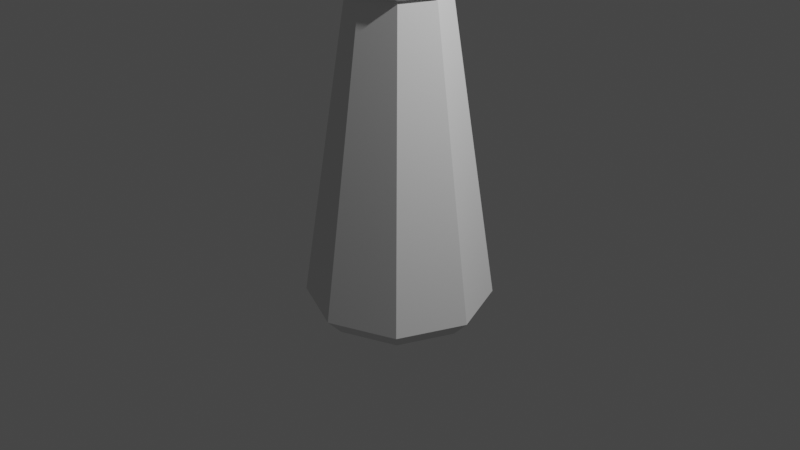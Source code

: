 # Source: pepper.blend  (saved by Blender 3.0.42; exported with 4.5.12 LTS)
import bpy
from mathutils import Matrix  # noqa: F401  (used for matrix-valued properties, if any)

bpy.ops.wm.read_factory_settings(use_empty=True)
scene = bpy.context.scene
scene.name = 'Scene'

# ---- collections
col_collection = bpy.data.collections.new('Collection'); scene.collection.children.link(col_collection)

# ---- world
world_world = bpy.data.worlds.new('World'); scene.world = world_world
world_world.use_nodes = True; world_world.node_tree.nodes.clear()
_N = world_world.node_tree.nodes; _L = world_world.node_tree.links
n0 = _N.new('ShaderNodeOutputWorld'); n0.name = 'World Output'; n0.location = (300, 300)
n1 = _N.new('ShaderNodeBackground'); n1.name = 'Background'; n1.location = (10, 300)
n1.inputs[0].default_value = (0.05088, 0.05088, 0.05088, 1.0)
_L.new(n1.outputs[0], n0.inputs[0])
n0.is_active_output = True
world_world.color = (0.05088, 0.05088, 0.05088)
world_world.use_sun_shadow = False
world_world.sun_shadow_jitter_overblur = 0.0

# ---- cameras
cam_camera = bpy.data.cameras.new('Camera')
cam_camera.clip_end = 100.0
cam_camera.ortho_scale = 7.314

# ---- lights
light_light = bpy.data.lights.new('Light', 'POINT')
light_light.transmission_factor = 0.0
light_light.energy = 1000.0
light_light.shadow_soft_size = 0.1
light_light.shadow_maximum_resolution = 0.006
light_light.use_absolute_resolution = True

# ---- meshes
me_cylinder = bpy.data.meshes.new('Cylinder')
me_cylinder.from_pydata([(3.742e-09, 0.4977, 2.367), (0.3519, 0.3519, 2.367), (0.4977, -2.924e-08, 2.367), (0.3519, -0.3519, 2.367), (-3.977e-08, -0.4977, 2.367), (-0.3519, -0.3519, 2.367), (-0.4977, -1.549e-09, 2.367), (-0.3519, 0.3519, 2.367), (-7.451e-09, 0.8052, -1.0), (1.982e-10, 0.9734, -0.8217), (0.5693, 0.5693, -1.0), (0.6883, 0.6883, -0.8217), (0.8052, -1.043e-07, -1.0), (0.9734, -4.295e-08, -0.8217), (0.5693, -0.5693, -1.0), (0.6883, -0.6883, -0.8217), (-1.639e-07, -0.8052, -1.0), (-8.49e-08, -0.9734, -0.8217), (-0.5693, -0.5693, -1.0), (-0.6883, -0.6883, -0.8217), (-0.8052, 5.215e-08, -1.0), (-0.9734, 1.121e-08, -0.8217), (-0.5693, 0.5693, -1.0), (-0.6883, 0.6883, -0.8217), (0.387, 0.387, 2.395), (1.649e-09, 0.5473, 2.395), (0.5473, -3.039e-08, 2.395), (0.387, -0.387, 2.395), (-4.62e-08, -0.5473, 2.395), (-0.387, -0.387, 2.395), (-0.5473, 6.126e-11, 2.395), (-0.387, 0.387, 2.395), (0.387, 0.387, 2.476), (-4.873e-09, 0.5473, 2.476), (0.5473, -3.039e-08, 2.476), (0.387, -0.387, 2.476), (-5.272e-08, -0.5473, 2.476), (-0.387, -0.387, 2.476), (-0.5473, 6.126e-11, 2.476), (-0.387, 0.387, 2.476), (-0.5156, -0.005106, 3.274), (-0.1637, -0.5212, 2.526), (0.5156, 0.005106, 3.274), (-0.1545, -0.492, 3.274), (-0.1447, -0.4607, 2.605), (0.4202, -0.2989, 3.274), (0.1637, 0.5212, 2.526), (0.1447, 0.4607, 2.605), (0.1637, 0.5212, 2.473), (-0.174, 0.5179, 2.473), (0.4388, 0.3255, 2.473), (-0.4388, -0.3255, 2.473), (-2.067e-07, -8.393e-08, 3.327), (0.44, -0.1382, 3.298), (0.2674, 0.3758, 3.298), (-0.2748, 0.3704, 3.298), (-0.4372, -0.1469, 3.298), (0.004566, -0.4612, 3.298), (-0.4451, 0.3167, 2.473), (0.174, -0.5179, 2.473), (0.4451, -0.3167, 2.473), (-0.1637, -0.5212, 2.473), (0.5463, 0.005409, 2.473), (-0.5463, -0.00541, 2.473), (0.1642, -0.4888, 3.274), (-0.4202, 0.2989, 3.274), (-0.4141, -0.3072, 3.274), (-0.2543, -0.3574, 3.302), (0.2613, -0.3523, 3.302), (0.4141, 0.3072, 3.274), (0.002684, -0.2711, 3.319), (0.4158, 0.1397, 3.302), (-0.4185, 0.1314, 3.302), (0.1572, 0.2209, 3.319), (-0.1615, 0.2177, 3.319), (0.2586, -0.08121, 3.319), (-0.1642, 0.4888, 3.274), (0.1545, 0.492, 3.274), (-0.004348, 0.4386, 3.302), (-0.257, -0.08632, 3.319), (0.1538, -0.4578, 2.605), (0.174, -0.5179, 2.526), (-0.174, 0.5179, 2.526), (-0.1538, 0.4578, 2.605), (-0.4829, -0.004782, 2.605), (-0.5463, -0.00541, 2.526), (0.4451, -0.3167, 2.526), (0.3935, -0.28, 2.605), (-0.4451, 0.3167, 2.526), (-0.3935, 0.28, 2.605), (0.4829, 0.004782, 2.605), (0.5463, 0.005409, 2.526), (0.4388, 0.3255, 2.526), (0.3879, 0.2877, 2.605), (-0.4388, -0.3255, 2.526), (-0.3879, -0.2877, 2.605)], [], [(23, 7, 0, 9), (13, 2, 3, 15), (15, 3, 4, 17), (17, 4, 5, 19), (19, 5, 6, 21), (21, 6, 7, 23), (5, 4, 28, 29), (11, 1, 2, 13), (9, 0, 1, 11), (9, 11, 10, 8), (11, 13, 12, 10), (13, 15, 14, 12), (15, 17, 16, 14), (17, 19, 18, 16), (19, 21, 20, 18), (21, 23, 22, 20), (23, 9, 8, 22), (8, 10, 12, 14, 16, 18, 20, 22), (31, 30, 38, 39), (3, 2, 26, 27), (1, 0, 25, 24), (0, 7, 31, 25), (6, 5, 29, 30), (4, 3, 27, 28), (2, 1, 24, 26), (7, 6, 30, 31), (32, 33, 39, 38, 37, 36, 35, 34), (29, 28, 36, 37), (27, 26, 34, 35), (24, 25, 33, 32), (25, 31, 39, 33), (30, 29, 37, 38), (28, 27, 35, 36), (26, 24, 32, 34), (93, 90, 91, 92), (43, 64, 57), (40, 65, 89, 84), (71, 54, 73), (55, 72, 74), (86, 81, 59, 60), (90, 87, 86, 91), (75, 71, 73), (92, 91, 62, 50), (87, 80, 81, 86), (69, 77, 54), (82, 46, 48, 49), (80, 44, 41, 81), (85, 88, 58, 63), (88, 82, 49, 58), (65, 76, 83, 89), (45, 64, 80, 87), (91, 86, 60, 62), (69, 42, 90, 93), (57, 68, 70), (54, 78, 73), (87, 90, 42, 45), (75, 73, 52), (79, 70, 52), (67, 57, 70), (89, 83, 82, 88), (41, 94, 51, 61), (46, 92, 50, 48), (81, 41, 61, 59), (69, 93, 47, 77), (45, 42, 53), (76, 65, 55), (77, 47, 83, 76), (56, 67, 79), (79, 67, 70), (40, 66, 56), (94, 85, 63, 51), (66, 95, 44, 43), (53, 71, 75), (73, 74, 52), (73, 78, 74), (78, 55, 74), (70, 75, 52), (70, 68, 75), (68, 53, 75), (83, 47, 46, 82), (84, 89, 88, 85), (42, 71, 53), (42, 69, 71), (69, 54, 71), (44, 95, 94, 41), (47, 93, 92, 46), (65, 72, 55), (65, 40, 72), (40, 56, 72), (95, 84, 85, 94), (84, 95, 66, 40), (66, 67, 56), (66, 43, 67), (43, 57, 67), (64, 68, 57), (64, 45, 68), (45, 53, 68), (77, 78, 54), (77, 76, 78), (76, 55, 78), (74, 79, 52), (74, 72, 79), (72, 56, 79), (44, 80, 64, 43)])
_uv = me_cylinder.uv_layers.new(name='UVMap')
_uv.uv.foreach_set('vector', [0.125, 0.5265, 0.125, 1.0, 0.0, 1.0, 0.0, 0.5265, 0.75, 0.5265, 0.75, 1.0, 0.625, 1.0, 0.625, 0.5265, 0.625, 0.5265, 0.625, 1.0, 0.5, 1.0, 0.5, 0.5265, 0.5, 0.5265, 0.5, 1.0, 0.375, 1.0, 0.375, 0.5265, 0.375, 0.5265, 0.375, 1.0, 0.25, 1.0, 0.25, 0.5265, 0.25, 0.5265, 0.25, 1.0, 0.125, 1.0, 0.125, 0.5265, 0.375, 1.0, 0.5, 1.0, 0.5, 1.0, 0.375, 1.0, 0.875, 0.5265, 0.875, 1.0, 0.75, 1.0, 0.75, 0.5265, 1.0, 0.5265, 1.0, 1.0, 0.875, 1.0, 0.875, 0.5265, 1.0, 0.5265, 0.875, 0.5265, 0.8872, 0.5, 0.9878, 0.5, 0.875, 0.5265, 0.75, 0.5265, 0.7622, 0.5, 0.8628, 0.5, 0.75, 0.5265, 0.625, 0.5265, 0.6372, 0.5, 0.7378, 0.5, 0.625, 0.5265, 0.5, 0.5265, 0.5122, 0.5, 0.6128, 0.5, 0.5, 0.5265, 0.375, 0.5265, 0.3872, 0.5, 0.4878, 0.5, 0.375, 0.5265, 0.25, 0.5265, 0.2622, 0.5, 0.3628, 0.5, 0.25, 0.5265, 0.125, 0.5265, 0.1372, 0.5, 0.2378, 0.5, 0.125, 0.5265, 0.0, 0.5265, 0.01218, 0.5, 0.1128, 0.5, 0.75, 0.4432, 0.8866, 0.3866, 0.9432, 0.25, 0.8866, 0.1134, 0.75, 0.05676, 0.6134, 0.1134, 0.5568, 0.25, 0.6134, 0.3866, 0.125, 1.0, 0.25, 1.0, 0.25, 1.0, 0.125, 1.0, 0.625, 1.0, 0.75, 1.0, 0.75, 1.0, 0.625, 1.0, 0.875, 1.0, 1.0, 1.0, 1.0, 1.0, 0.875, 1.0, 0.0, 1.0, 0.125, 1.0, 0.125, 1.0, 0.0, 1.0, 0.25, 1.0, 0.375, 1.0, 0.375, 1.0, 0.25, 1.0, 0.5, 1.0, 0.625, 1.0, 0.625, 1.0, 0.5, 1.0, 0.75, 1.0, 0.875, 1.0, 0.875, 1.0, 0.75, 1.0, 0.125, 1.0, 0.25, 1.0, 0.25, 1.0, 0.125, 1.0, 0.4197, 0.4197, 0.25, 0.49, 0.08029, 0.4197, 0.01, 0.25, 0.08029, 0.08029, 0.25, 0.01, 0.4197, 0.08029, 0.49, 0.25, 0.375, 1.0, 0.5, 1.0, 0.5, 1.0, 0.375, 1.0, 0.625, 1.0, 0.75, 1.0, 0.75, 1.0, 0.625, 1.0, 0.875, 1.0, 1.0, 1.0, 1.0, 1.0, 0.875, 1.0, 0.0, 1.0, 0.125, 1.0, 0.125, 1.0, 0.0, 1.0, 0.25, 1.0, 0.375, 1.0, 0.375, 1.0, 0.25, 1.0, 0.5, 1.0, 0.625, 1.0, 0.625, 1.0, 0.5, 1.0, 0.75, 1.0, 0.875, 1.0, 0.875, 1.0, 0.75, 1.0, 0.5, 0.2362, 0.4091, 0.2362, 0.4091, 0.2362, 0.5, 0.2362, 0.1364, 0.2362, 0.2273, 0.2362, 0.1818, 0.3149, 0.8636, 0.2362, 0.7727, 0.2362, 0.7727, 0.2362, 0.8636, 0.2362, 0.4545, 0.3149, 0.5455, 0.3149, 0.5, 0.3937, 0.7273, 0.3149, 0.8182, 0.3149, 0.7727, 0.3937, 0.3182, 0.2362, 0.2273, 0.2362, 0.2273, 0.2362, 0.3182, 0.2362, 0.4091, 0.2362, 0.3182, 0.2362, 0.3182, 0.2362, 0.4091, 0.2362, 0.4091, 0.3937, 0.4545, 0.3149, 0.5, 0.3937, 0.5, 0.2362, 0.4091, 0.2362, 0.4091, 0.2362, 0.5, 0.2362, 0.3182, 0.2362, 0.2273, 0.2362, 0.2273, 0.2362, 0.3182, 0.2362, 0.5, 0.2362, 0.5909, 0.2362, 0.5455, 0.3149, 0.6818, 0.2362, 0.5909, 0.2362, 0.5909, 0.2362, 0.6818, 0.2362, 0.2273, 0.2362, 0.1364, 0.2362, 0.1364, 0.2362, 0.2273, 0.2362, 0.8636, 0.2362, 0.7727, 0.2362, 0.7727, 0.2362, 0.8636, 0.2362, 0.7727, 0.2362, 0.6818, 0.2362, 0.6818, 0.2362, 0.7727, 0.2362, 0.7727, 0.2362, 0.6818, 0.2362, 0.6818, 0.2362, 0.7727, 0.2362, 0.3182, 0.2362, 0.2273, 0.2362, 0.2273, 0.2362, 0.3182, 0.2362, 0.4091, 0.2362, 0.3182, 0.2362, 0.3182, 0.2362, 0.4091, 0.2362, 0.5, 0.2362, 0.4091, 0.2362, 0.4091, 0.2362, 0.5, 0.2362, 0.1818, 0.3149, 0.2727, 0.3149, 0.2273, 0.3937, 0.5455, 0.3149, 0.6364, 0.3149, 0.5909, 0.3937, 0.3182, 0.2362, 0.4091, 0.2362, 0.4091, 0.2362, 0.3182, 0.2362, 0.4091, 0.3937, 0.5, 0.3937, 0.4545, 0.4724, 0.04546, 0.3937, 0.1364, 0.3937, 0.09091, 0.4724, 0.09091, 0.3149, 0.1818, 0.3149, 0.1364, 0.3937, 0.7727, 0.2362, 0.6818, 0.2362, 0.6818, 0.2362, 0.7727, 0.2362, 0.1364, 0.2362, 0.04546, 0.2362, 0.04546, 0.2362, 0.1364, 0.2362, 0.5909, 0.2362, 0.5, 0.2362, 0.5, 0.2362, 0.5909, 0.2362, 0.2273, 0.2362, 0.1364, 0.2362, 0.1364, 0.2362, 0.2273, 0.2362, 0.5, 0.2362, 0.5, 0.2362, 0.5909, 0.2362, 0.5909, 0.2362, 0.3182, 0.2362, 0.4091, 0.2362, 0.3636, 0.3149, 0.6818, 0.2362, 0.7727, 0.2362, 0.7273, 0.3149, 0.5909, 0.2362, 0.5909, 0.2362, 0.6818, 0.2362, 0.6818, 0.2362, 0.0, 0.3149, 0.09091, 0.3149, 0.04546, 0.3937, 0.04546, 0.3937, 0.09091, 0.3149, 0.1364, 0.3937, 0.8636, 0.2362, 0.9545, 0.2362, 0.9091, 0.3149, 0.9545, 0.2362, 0.8636, 0.2362, 0.8636, 0.2362, 0.9545, 0.2362, 0.04546, 0.2362, 0.04546, 0.2362, 0.1364, 0.2362, 0.1364, 0.2362, 0.3636, 0.3149, 0.4545, 0.3149, 0.4091, 0.3937, 0.5909, 0.3937, 0.6818, 0.3937, 0.6364, 0.4724, 0.5909, 0.3937, 0.6364, 0.3149, 0.6818, 0.3937, 0.6364, 0.3149, 0.7273, 0.3149, 0.6818, 0.3937, 0.2273, 0.3937, 0.3182, 0.3937, 0.2727, 0.4724, 0.2273, 0.3937, 0.2727, 0.3149, 0.3182, 0.3937, 0.2727, 0.3149, 0.3636, 0.3149, 0.3182, 0.3937, 0.6818, 0.2362, 0.5909, 0.2362, 0.5909, 0.2362, 0.6818, 0.2362, 0.8636, 0.2362, 0.7727, 0.2362, 0.7727, 0.2362, 0.8636, 0.2362, 0.4091, 0.2362, 0.4545, 0.3149, 0.3636, 0.3149, 0.4091, 0.2362, 0.5, 0.2362, 0.4545, 0.3149, 0.5, 0.2362, 0.5455, 0.3149, 0.4545, 0.3149, 0.1364, 0.2362, 0.04546, 0.2362, 0.04546, 0.2362, 0.1364, 0.2362, 0.5909, 0.2362, 0.5, 0.2362, 0.5, 0.2362, 0.5909, 0.2362, 0.7727, 0.2362, 0.8182, 0.3149, 0.7273, 0.3149, 0.7727, 0.2362, 0.8636, 0.2362, 0.8182, 0.3149, 0.8636, 0.2362, 0.9091, 0.3149, 0.8182, 0.3149, 0.9545, 0.2362, 0.8636, 0.2362, 0.8636, 0.2362, 0.9545, 0.2362, 0.8636, 0.2362, 0.9545, 0.2362, 0.9545, 0.2362, 0.8636, 0.2362, 0.04546, 0.2362, 0.09091, 0.3149, 0.0, 0.3149, 0.04546, 0.2362, 0.1364, 0.2362, 0.09091, 0.3149, 0.1364, 0.2362, 0.1818, 0.3149, 0.09091, 0.3149, 0.2273, 0.2362, 0.2727, 0.3149, 0.1818, 0.3149, 0.2273, 0.2362, 0.3182, 0.2362, 0.2727, 0.3149, 0.3182, 0.2362, 0.3636, 0.3149, 0.2727, 0.3149, 0.5909, 0.2362, 0.6364, 0.3149, 0.5455, 0.3149, 0.5909, 0.2362, 0.6818, 0.2362, 0.6364, 0.3149, 0.6818, 0.2362, 0.7273, 0.3149, 0.6364, 0.3149, 0.7727, 0.3937, 0.8636, 0.3937, 0.8182, 0.4724, 0.7727, 0.3937, 0.8182, 0.3149, 0.8636, 0.3937, 0.8182, 0.3149, 0.9091, 0.3149, 0.8636, 0.3937, 0.1364, 0.2362, 0.2273, 0.2362, 0.2273, 0.2362, 0.1364, 0.2362])
me_cylinder.use_remesh_fix_poles = True
me_cylinder.use_remesh_preserve_attributes = False
me_cylinder.update()
me_cylinder_001 = bpy.data.meshes.new('Cylinder.001')
me_cylinder_001.from_pydata([(2.662e-09, 0.6047, 1.567), (0.4276, 0.4276, 1.567), (0.6047, -3.239e-08, 1.567), (0.4276, -0.4276, 1.567), (-5.021e-08, -0.6047, 1.567), (-0.4276, -0.4276, 1.567), (-0.6047, 1.25e-09, 1.567), (-0.4276, 0.4276, 1.567), (-7.521e-09, 0.7937, -0.9868), (1.827e-11, 0.9595, -0.8111), (0.5612, 0.5612, -0.9868), (0.6785, 0.6785, -0.8111), (0.7937, -1.031e-07, -0.9868), (0.9595, -4.262e-08, -0.8111), (0.5612, -0.5612, -0.9868), (0.6785, -0.6785, -0.8111), (-1.618e-07, -0.7937, -0.9868), (-8.387e-08, -0.9595, -0.8111), (-0.5612, -0.5612, -0.9868), (-0.6785, -0.6785, -0.8111), (-0.7937, 5.113e-08, -0.9868), (-0.9595, 1.077e-08, -0.8111), (-0.5612, 0.5612, -0.9868), (-0.6785, 0.6785, -0.8111)], [], [(23, 7, 0, 9), (13, 2, 3, 15), (15, 3, 4, 17), (17, 4, 5, 19), (19, 5, 6, 21), (21, 6, 7, 23), (11, 1, 2, 13), (9, 0, 1, 11), (9, 11, 10, 8), (11, 13, 12, 10), (13, 15, 14, 12), (15, 17, 16, 14), (17, 19, 18, 16), (19, 21, 20, 18), (21, 23, 22, 20), (23, 9, 8, 22), (8, 10, 12, 14, 16, 18, 20, 22), (1, 0, 7, 6, 5, 4, 3, 2)])
_uv = me_cylinder_001.uv_layers.new(name='UVMap')
_uv.uv.foreach_set('vector', [0.125, 0.5265, 0.125, 0.8848, 0.0, 0.8848, 0.0, 0.5265, 0.75, 0.5265, 0.75, 0.8848, 0.625, 0.8848, 0.625, 0.5265, 0.625, 0.5265, 0.625, 0.8848, 0.5, 0.8848, 0.5, 0.5265, 0.5, 0.5265, 0.5, 0.8848, 0.375, 0.8848, 0.375, 0.5265, 0.375, 0.5265, 0.375, 0.8848, 0.25, 0.8848, 0.25, 0.5265, 0.25, 0.5265, 0.25, 0.8848, 0.125, 0.8848, 0.125, 0.5265, 0.875, 0.5265, 0.875, 0.8848, 0.75, 0.8848, 0.75, 0.5265, 1.0, 0.5265, 1.0, 0.8848, 0.875, 0.8848, 0.875, 0.5265, 1.0, 0.5265, 0.875, 0.5265, 0.8872, 0.5, 0.9878, 0.5, 0.875, 0.5265, 0.75, 0.5265, 0.7622, 0.5, 0.8628, 0.5, 0.75, 0.5265, 0.625, 0.5265, 0.6372, 0.5, 0.7378, 0.5, 0.625, 0.5265, 0.5, 0.5265, 0.5122, 0.5, 0.6128, 0.5, 0.5, 0.5265, 0.375, 0.5265, 0.3872, 0.5, 0.4878, 0.5, 0.375, 0.5265, 0.25, 0.5265, 0.2622, 0.5, 0.3628, 0.5, 0.25, 0.5265, 0.125, 0.5265, 0.1372, 0.5, 0.2378, 0.5, 0.125, 0.5265, 0.0, 0.5265, 0.01218, 0.5, 0.1128, 0.5, 0.75, 0.4432, 0.8866, 0.3866, 0.9432, 0.25, 0.8866, 0.1134, 0.75, 0.05676, 0.6134, 0.1134, 0.5568, 0.25, 0.6134, 0.3866, 0.875, 0.8848, 0.0, 0.8848, 0.125, 0.8848, 0.25, 0.8848, 0.375, 0.8848, 0.5, 0.8848, 0.625, 0.8848, 0.75, 0.8848])
me_cylinder_001.use_remesh_fix_poles = True
me_cylinder_001.use_remesh_preserve_attributes = False
me_cylinder_001.update()

# ---- objects
ob_light = bpy.data.objects.new('Light', light_light)
ob_camera = bpy.data.objects.new('Camera', cam_camera)
ob_body = bpy.data.objects.new('Body', me_cylinder)
ob_internal = bpy.data.objects.new('Internal', me_cylinder_001)

# ---- transforms, parenting, visibility, modifiers, constraints
ob_light.location = (4.076, 1.005, 5.904)
ob_light.rotation_euler = (0.6503, 0.05522, 1.866)
ob_light.lock_rotations_4d = False
ob_light.empty_display_type = 'ARROWS'
ob_light.color = (0.0, 0.0, 0.0, 0.0)
ob_light.lineart.crease_threshold = 0.0
ob_camera.location = (7.359, -6.926, 4.958)
ob_camera.rotation_euler = (1.109, 0.0, 0.8149)
ob_camera.lock_rotations_4d = False
ob_camera.empty_display_type = 'ARROWS'
ob_camera.color = (0.0, 0.0, 0.0, 0.0)
ob_camera.display_type = 'WIRE'
ob_camera.lineart.crease_threshold = 0.0
ob_body.location = (0.0, 0.0, 0.0)
ob_internal.location = (0.0, 0.0, 0.0)

# ---- collection membership
col_collection.objects.link(ob_light)
col_collection.objects.link(ob_camera)
col_collection.objects.link(ob_body)
col_collection.objects.link(ob_internal)

# ---- scene / render settings (as saved in the file)
scene.camera = ob_camera
scene.frame_start = 1; scene.frame_end = 250; scene.frame_set(1)
scene.render.engine = 'CYCLES'
scene.cycles.sampling_pattern = 'TABULATED_SOBOL'
scene.cycles.use_light_tree = False
scene.view_settings.view_transform = 'Filmic'
bpy.context.view_layer.update()
